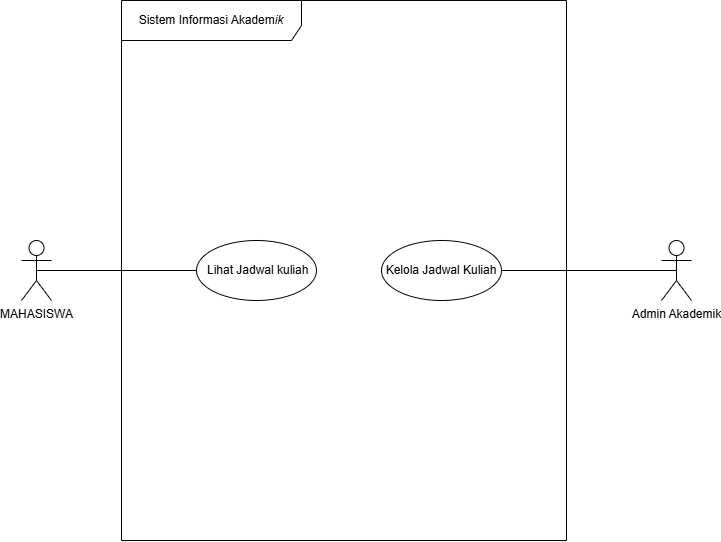

The diagram above was exported from draw.io. Its source (the exported page's mxGraphModel, read from the mxfile embedded in the PNG):
<mxGraphModel dx="918" dy="593" grid="1" gridSize="10" guides="1" tooltips="1" connect="1" arrows="1" fold="1" page="1" pageScale="1" pageWidth="850" pageHeight="1100" math="0" shadow="0">
  <root>
    <mxCell id="0" />
    <mxCell id="1" parent="0" />
    <mxCell id="VEAudiovFqCpBiql8Gf6-1" parent="1" style="shape=umlFrame;whiteSpace=wrap;html=1;pointerEvents=0;recursiveResize=0;container=1;collapsible=0;width=180;height=40;" value="Sistem Informasi Akadem&lt;i&gt;ik&lt;/i&gt;" vertex="1">
      <mxGeometry height="540" width="445" x="230" y="60" as="geometry" />
    </mxCell>
    <mxCell id="VEAudiovFqCpBiql8Gf6-12" parent="VEAudiovFqCpBiql8Gf6-1" style="whiteSpace=wrap;html=1;verticalAlign=middle;align=center;shape=ellipse;perimeter=ellipsePerimeter;" value="&amp;nbsp;Lihat Jadwal kuliah" vertex="1">
      <mxGeometry height="60" width="120" x="75" y="240" as="geometry" />
    </mxCell>
    <mxCell id="VEAudiovFqCpBiql8Gf6-15" parent="VEAudiovFqCpBiql8Gf6-1" style="whiteSpace=wrap;html=1;verticalAlign=middle;shape=ellipse;perimeter=ellipsePerimeter;" value="Kelola Jadwal Kuliah" vertex="1">
      <mxGeometry height="60" width="120" x="260" y="240" as="geometry" />
    </mxCell>
    <mxCell id="DNExI01CgWccjV9gb30w-2" edge="1" parent="1" source="VEAudiovFqCpBiql8Gf6-2" style="edgeStyle=orthogonalEdgeStyle;rounded=0;orthogonalLoop=1;jettySize=auto;html=1;exitX=0.5;exitY=0.5;exitDx=0;exitDy=0;exitPerimeter=0;endArrow=none;endFill=0;" target="VEAudiovFqCpBiql8Gf6-12">
      <mxGeometry relative="1" as="geometry" />
    </mxCell>
    <mxCell id="VEAudiovFqCpBiql8Gf6-2" parent="1" style="shape=umlActor;verticalLabelPosition=bottom;verticalAlign=top;html=1;" value="MAHASISWA" vertex="1">
      <mxGeometry height="60" width="30" x="130" y="300" as="geometry" />
    </mxCell>
    <mxCell id="DNExI01CgWccjV9gb30w-3" edge="1" parent="1" source="VEAudiovFqCpBiql8Gf6-3" style="edgeStyle=orthogonalEdgeStyle;rounded=0;orthogonalLoop=1;jettySize=auto;html=1;exitX=0.5;exitY=0.5;exitDx=0;exitDy=0;exitPerimeter=0;endArrow=none;endFill=0;" target="VEAudiovFqCpBiql8Gf6-15">
      <mxGeometry relative="1" as="geometry" />
    </mxCell>
    <mxCell id="VEAudiovFqCpBiql8Gf6-3" parent="1" style="shape=umlActor;verticalLabelPosition=bottom;verticalAlign=top;html=1;" value="Admin Akademik" vertex="1">
      <mxGeometry height="60" width="30" x="770" y="300" as="geometry" />
    </mxCell>
  </root>
</mxGraphModel>